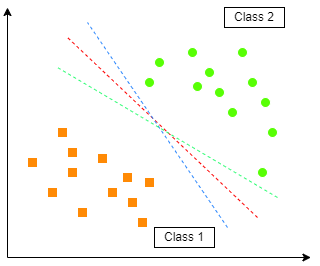

The diagram above was exported from draw.io. Its source (the exported page's mxGraphModel, read from the mxfile embedded in the PNG):
<mxGraphModel dx="393" dy="643" grid="1" gridSize="10" guides="1" tooltips="1" connect="1" arrows="1" fold="1" page="1" pageScale="1" pageWidth="850" pageHeight="1100" math="0" shadow="0">
  <root>
    <mxCell id="0" />
    <mxCell id="1" parent="0" />
    <mxCell id="H59URZpBmR66mCeOsApo-1" value="" style="endArrow=classic;html=1;rounded=0;" edge="1" parent="1">
      <mxGeometry width="50" height="50" relative="1" as="geometry">
        <mxPoint x="310" y="400" as="sourcePoint" />
        <mxPoint x="310" y="150" as="targetPoint" />
      </mxGeometry>
    </mxCell>
    <mxCell id="H59URZpBmR66mCeOsApo-3" value="" style="whiteSpace=wrap;html=1;aspect=fixed;fillColor=#FF8A05;strokeColor=#FFFFFF;" vertex="1" parent="1">
      <mxGeometry x="350" y="330" width="10" height="10" as="geometry" />
    </mxCell>
    <mxCell id="H59URZpBmR66mCeOsApo-8" value="" style="endArrow=classic;html=1;rounded=0;" edge="1" parent="1">
      <mxGeometry width="50" height="50" relative="1" as="geometry">
        <mxPoint x="310" y="400" as="sourcePoint" />
        <mxPoint x="613.4285714285714" y="400" as="targetPoint" />
      </mxGeometry>
    </mxCell>
    <mxCell id="H59URZpBmR66mCeOsApo-9" value="" style="whiteSpace=wrap;html=1;aspect=fixed;fillColor=#FF8A05;strokeColor=#FFFFFF;" vertex="1" parent="1">
      <mxGeometry x="380" y="350" width="10" height="10" as="geometry" />
    </mxCell>
    <mxCell id="H59URZpBmR66mCeOsApo-10" value="" style="whiteSpace=wrap;html=1;aspect=fixed;fillColor=#FF8A05;strokeColor=#FFFFFF;" vertex="1" parent="1">
      <mxGeometry x="370" y="310" width="10" height="10" as="geometry" />
    </mxCell>
    <mxCell id="H59URZpBmR66mCeOsApo-11" value="" style="whiteSpace=wrap;html=1;aspect=fixed;fillColor=#FF8A05;strokeColor=#FFFFFF;" vertex="1" parent="1">
      <mxGeometry x="370" y="290" width="10" height="10" as="geometry" />
    </mxCell>
    <mxCell id="H59URZpBmR66mCeOsApo-12" value="" style="whiteSpace=wrap;html=1;aspect=fixed;fillColor=#FF8A05;strokeColor=#FFFFFF;" vertex="1" parent="1">
      <mxGeometry x="360" y="270" width="10" height="10" as="geometry" />
    </mxCell>
    <mxCell id="H59URZpBmR66mCeOsApo-13" value="" style="whiteSpace=wrap;html=1;aspect=fixed;fillColor=#FF8A05;strokeColor=#FFFFFF;" vertex="1" parent="1">
      <mxGeometry x="330" y="300" width="10" height="10" as="geometry" />
    </mxCell>
    <mxCell id="H59URZpBmR66mCeOsApo-14" value="" style="whiteSpace=wrap;html=1;aspect=fixed;fillColor=#FF8A05;strokeColor=#FFFFFF;" vertex="1" parent="1">
      <mxGeometry x="410" y="330" width="10" height="10" as="geometry" />
    </mxCell>
    <mxCell id="H59URZpBmR66mCeOsApo-15" value="" style="whiteSpace=wrap;html=1;aspect=fixed;fillColor=#FF8A05;strokeColor=#FFFFFF;" vertex="1" parent="1">
      <mxGeometry x="400" y="296" width="10" height="10" as="geometry" />
    </mxCell>
    <mxCell id="H59URZpBmR66mCeOsApo-16" value="" style="whiteSpace=wrap;html=1;aspect=fixed;fillColor=#FF8A05;strokeColor=#FFFFFF;" vertex="1" parent="1">
      <mxGeometry x="440" y="360" width="10" height="10" as="geometry" />
    </mxCell>
    <mxCell id="H59URZpBmR66mCeOsApo-17" value="" style="whiteSpace=wrap;html=1;aspect=fixed;fillColor=#FF8A05;strokeColor=#FFFFFF;" vertex="1" parent="1">
      <mxGeometry x="425" y="315" width="10" height="10" as="geometry" />
    </mxCell>
    <mxCell id="H59URZpBmR66mCeOsApo-18" value="" style="whiteSpace=wrap;html=1;aspect=fixed;fillColor=#FF8A05;strokeColor=#FFFFFF;" vertex="1" parent="1">
      <mxGeometry x="430" y="340" width="10" height="10" as="geometry" />
    </mxCell>
    <mxCell id="H59URZpBmR66mCeOsApo-19" value="" style="whiteSpace=wrap;html=1;aspect=fixed;fillColor=#FF8A05;strokeColor=#FFFFFF;" vertex="1" parent="1">
      <mxGeometry x="447" y="320" width="10" height="10" as="geometry" />
    </mxCell>
    <mxCell id="H59URZpBmR66mCeOsApo-20" value="" style="endArrow=none;dashed=1;html=1;rounded=0;fontColor=#FC0303;strokeColor=#fc0303;" edge="1" parent="1">
      <mxGeometry width="50" height="50" relative="1" as="geometry">
        <mxPoint x="560" y="360" as="sourcePoint" />
        <mxPoint x="370" y="180" as="targetPoint" />
      </mxGeometry>
    </mxCell>
    <mxCell id="H59URZpBmR66mCeOsApo-22" value="" style="endArrow=none;dashed=1;html=1;rounded=0;fontColor=#FC0303;strokeColor=#2D87FC;" edge="1" parent="1">
      <mxGeometry width="50" height="50" relative="1" as="geometry">
        <mxPoint x="530" y="370" as="sourcePoint" />
        <mxPoint x="390" y="165" as="targetPoint" />
      </mxGeometry>
    </mxCell>
    <mxCell id="H59URZpBmR66mCeOsApo-23" value="" style="endArrow=none;dashed=1;html=1;rounded=0;fontColor=#FC0303;strokeColor=#32FC76;" edge="1" parent="1">
      <mxGeometry width="50" height="50" relative="1" as="geometry">
        <mxPoint x="580" y="340" as="sourcePoint" />
        <mxPoint x="360" y="210" as="targetPoint" />
      </mxGeometry>
    </mxCell>
    <mxCell id="H59URZpBmR66mCeOsApo-24" value="Class 1" style="rounded=0;whiteSpace=wrap;html=1;" vertex="1" parent="1">
      <mxGeometry x="457" y="370" width="60" height="20" as="geometry" />
    </mxCell>
    <mxCell id="H59URZpBmR66mCeOsApo-25" value="" style="ellipse;whiteSpace=wrap;html=1;aspect=fixed;fillColor=#58FF05;strokeColor=#FFFFFF;" vertex="1" parent="1">
      <mxGeometry x="507" y="210" width="10" height="10" as="geometry" />
    </mxCell>
    <mxCell id="H59URZpBmR66mCeOsApo-26" value="" style="ellipse;whiteSpace=wrap;html=1;aspect=fixed;fillColor=#58FF05;strokeColor=#FFFFFF;" vertex="1" parent="1">
      <mxGeometry x="447" y="220" width="10" height="10" as="geometry" />
    </mxCell>
    <mxCell id="H59URZpBmR66mCeOsApo-27" value="" style="ellipse;whiteSpace=wrap;html=1;aspect=fixed;fillColor=#58FF05;strokeColor=#FFFFFF;" vertex="1" parent="1">
      <mxGeometry x="457" y="200" width="10" height="10" as="geometry" />
    </mxCell>
    <mxCell id="H59URZpBmR66mCeOsApo-28" value="" style="ellipse;whiteSpace=wrap;html=1;aspect=fixed;fillColor=#58FF05;strokeColor=#FFFFFF;" vertex="1" parent="1">
      <mxGeometry x="550" y="220" width="10" height="10" as="geometry" />
    </mxCell>
    <mxCell id="H59URZpBmR66mCeOsApo-29" value="" style="ellipse;whiteSpace=wrap;html=1;aspect=fixed;fillColor=#58FF05;strokeColor=#FFFFFF;" vertex="1" parent="1">
      <mxGeometry x="540" y="190" width="10" height="10" as="geometry" />
    </mxCell>
    <mxCell id="H59URZpBmR66mCeOsApo-30" value="" style="ellipse;whiteSpace=wrap;html=1;aspect=fixed;fillColor=#58FF05;strokeColor=#FFFFFF;" vertex="1" parent="1">
      <mxGeometry x="517" y="230" width="10" height="10" as="geometry" />
    </mxCell>
    <mxCell id="H59URZpBmR66mCeOsApo-31" value="" style="ellipse;whiteSpace=wrap;html=1;aspect=fixed;fillColor=#58FF05;strokeColor=#FFFFFF;" vertex="1" parent="1">
      <mxGeometry x="530" y="250" width="10" height="10" as="geometry" />
    </mxCell>
    <mxCell id="H59URZpBmR66mCeOsApo-33" value="" style="ellipse;whiteSpace=wrap;html=1;aspect=fixed;fillColor=#58FF05;strokeColor=#FFFFFF;" vertex="1" parent="1">
      <mxGeometry x="560" y="310" width="10" height="10" as="geometry" />
    </mxCell>
    <mxCell id="H59URZpBmR66mCeOsApo-34" value="" style="ellipse;whiteSpace=wrap;html=1;aspect=fixed;fillColor=#58FF05;strokeColor=#FFFFFF;" vertex="1" parent="1">
      <mxGeometry x="570" y="270" width="10" height="10" as="geometry" />
    </mxCell>
    <mxCell id="H59URZpBmR66mCeOsApo-35" value="" style="ellipse;whiteSpace=wrap;html=1;aspect=fixed;fillColor=#58FF05;strokeColor=#FFFFFF;" vertex="1" parent="1">
      <mxGeometry x="563" y="240" width="10" height="10" as="geometry" />
    </mxCell>
    <mxCell id="H59URZpBmR66mCeOsApo-36" value="" style="ellipse;whiteSpace=wrap;html=1;aspect=fixed;fillColor=#58FF05;strokeColor=#FFFFFF;" vertex="1" parent="1">
      <mxGeometry x="490" y="190" width="10" height="10" as="geometry" />
    </mxCell>
    <mxCell id="H59URZpBmR66mCeOsApo-38" value="" style="ellipse;whiteSpace=wrap;html=1;aspect=fixed;fillColor=#58FF05;strokeColor=#FFFFFF;" vertex="1" parent="1">
      <mxGeometry x="495" y="224" width="10" height="10" as="geometry" />
    </mxCell>
    <mxCell id="H59URZpBmR66mCeOsApo-39" value="Class 2" style="rounded=0;whiteSpace=wrap;html=1;" vertex="1" parent="1">
      <mxGeometry x="527" y="150" width="60" height="20" as="geometry" />
    </mxCell>
  </root>
</mxGraphModel>